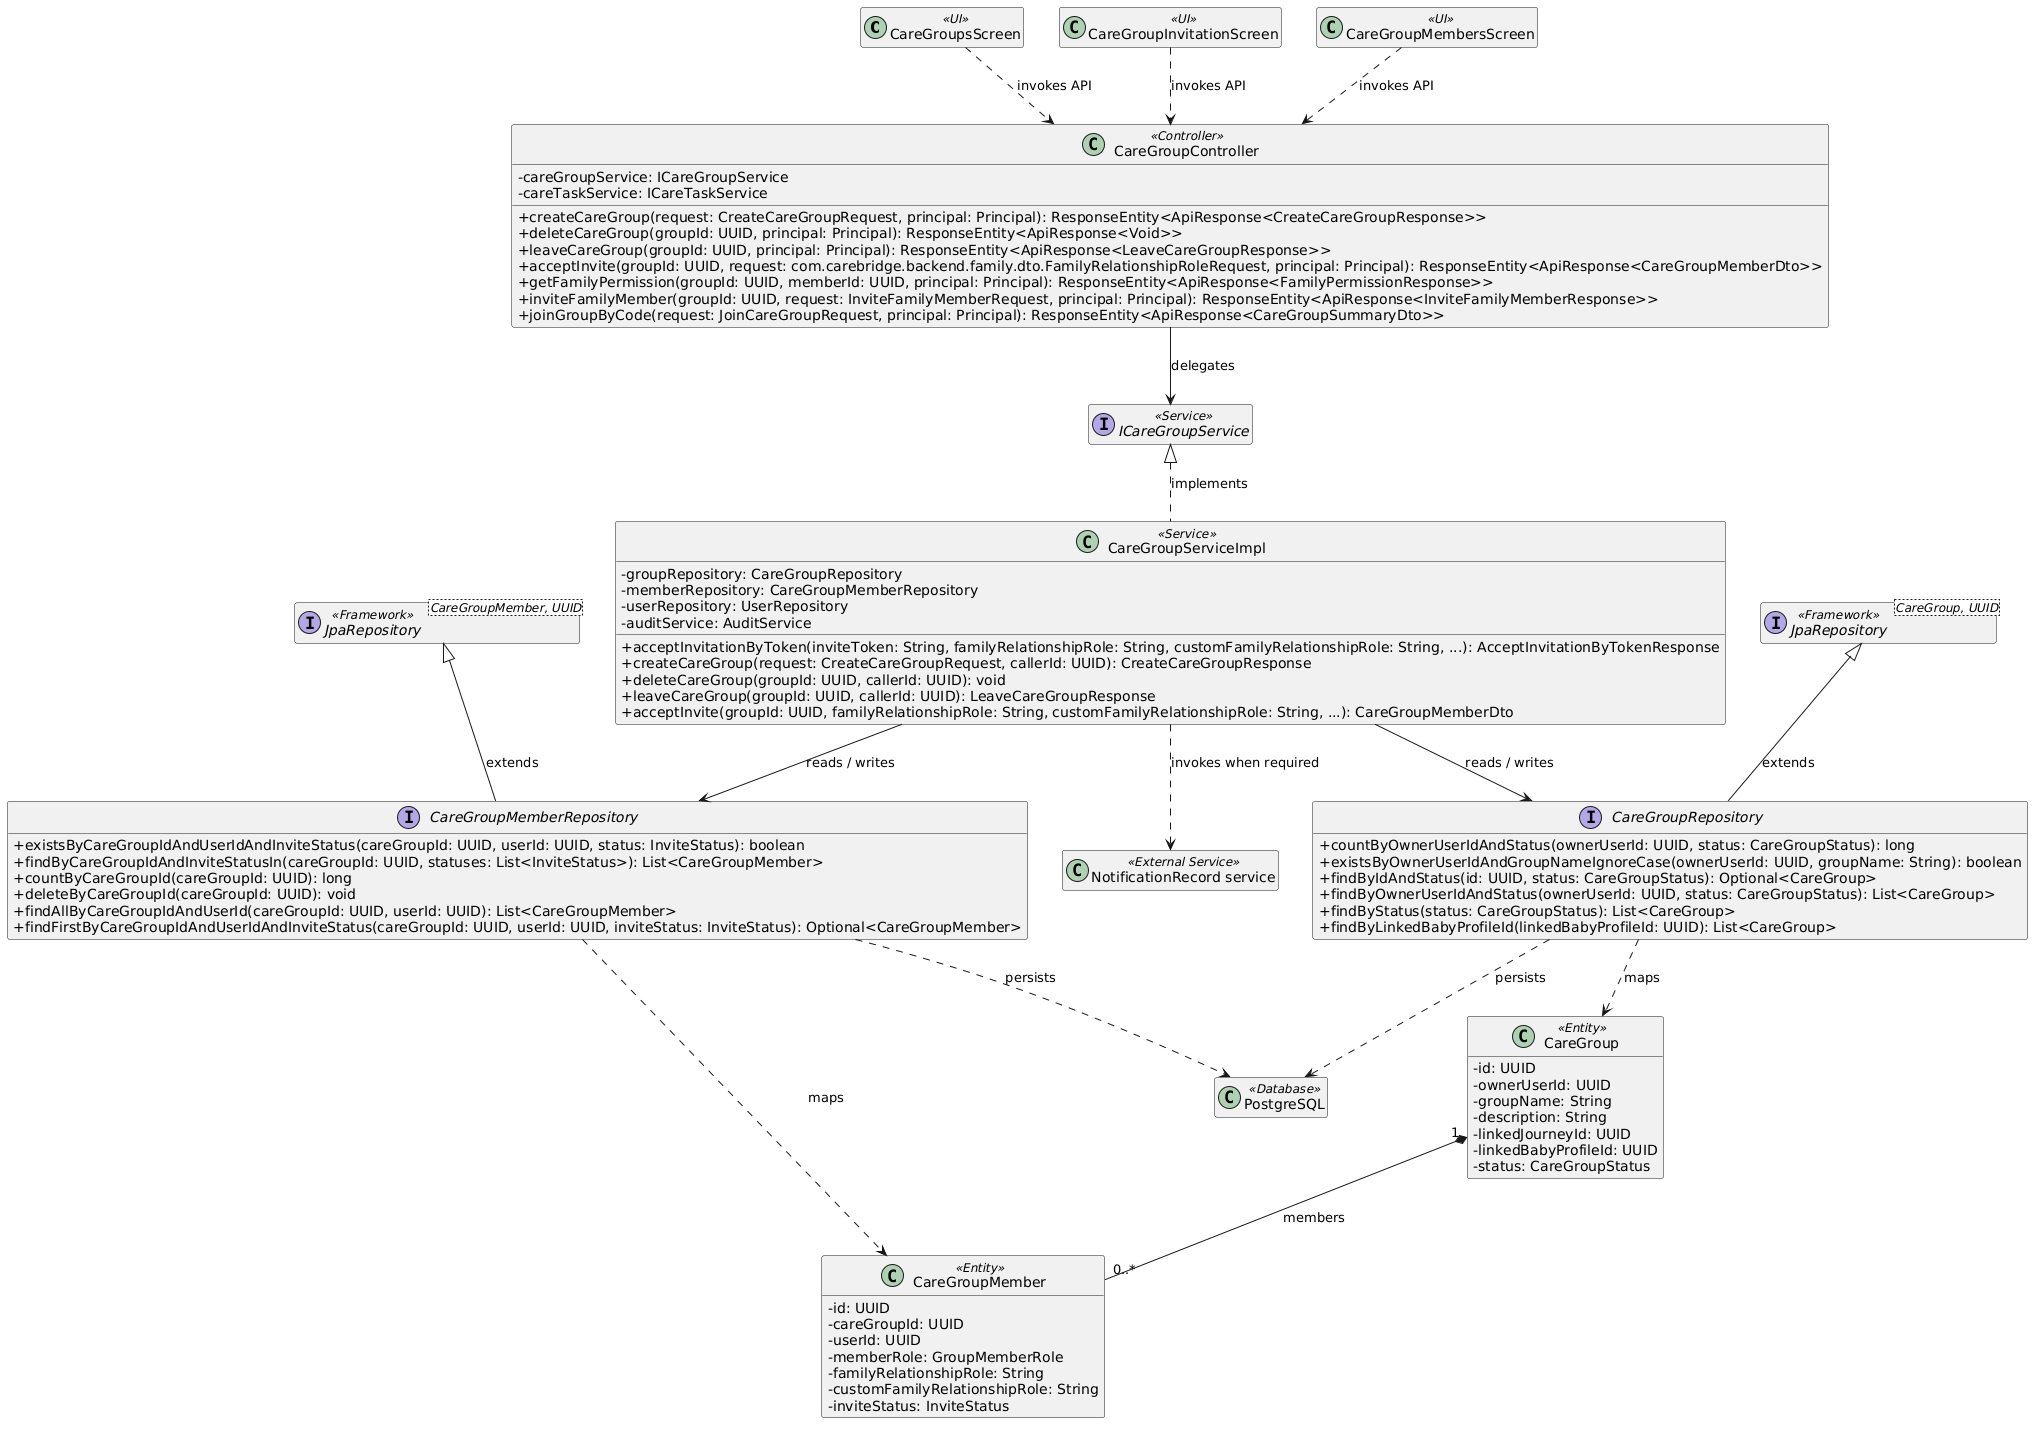

The diagram above was rendered by PlantUML. Its source (embedded in the PNG):
@startuml
skinparam classAttributeIconSize 0
hide empty members

class "CareGroupsScreen" as UI1 <<UI>>
class "CareGroupInvitationScreen" as UI2 <<UI>>
class "CareGroupMembersScreen" as UI3 <<UI>>
class "CareGroupController" as Controller1 <<Controller>> {
  - careGroupService: ICareGroupService
  - careTaskService: ICareTaskService
  + createCareGroup(request: CreateCareGroupRequest, principal: Principal): ResponseEntity<ApiResponse<CreateCareGroupResponse>>
  + deleteCareGroup(groupId: UUID, principal: Principal): ResponseEntity<ApiResponse<Void>>
  + leaveCareGroup(groupId: UUID, principal: Principal): ResponseEntity<ApiResponse<LeaveCareGroupResponse>>
  + acceptInvite(groupId: UUID, request: com.carebridge.backend.family.dto.FamilyRelationshipRoleRequest, principal: Principal): ResponseEntity<ApiResponse<CareGroupMemberDto>>
  + getFamilyPermission(groupId: UUID, memberId: UUID, principal: Principal): ResponseEntity<ApiResponse<FamilyPermissionResponse>>
  + inviteFamilyMember(groupId: UUID, request: InviteFamilyMemberRequest, principal: Principal): ResponseEntity<ApiResponse<InviteFamilyMemberResponse>>
  + joinGroupByCode(request: JoinCareGroupRequest, principal: Principal): ResponseEntity<ApiResponse<CareGroupSummaryDto>>
}
class "CareGroupServiceImpl" as Service1 <<Service>> {
  - groupRepository: CareGroupRepository
  - memberRepository: CareGroupMemberRepository
  - userRepository: UserRepository
  - auditService: AuditService
  + acceptInvitationByToken(inviteToken: String, familyRelationshipRole: String, customFamilyRelationshipRole: String, ...): AcceptInvitationByTokenResponse
  + createCareGroup(request: CreateCareGroupRequest, callerId: UUID): CreateCareGroupResponse
  + deleteCareGroup(groupId: UUID, callerId: UUID): void
  + leaveCareGroup(groupId: UUID, callerId: UUID): LeaveCareGroupResponse
  + acceptInvite(groupId: UUID, familyRelationshipRole: String, customFamilyRelationshipRole: String, ...): CareGroupMemberDto
}
interface "ICareGroupService" as Service1Contract <<Service>>
interface "CareGroupRepository" as Repository1 {
  + countByOwnerUserIdAndStatus(ownerUserId: UUID, status: CareGroupStatus): long
  + existsByOwnerUserIdAndGroupNameIgnoreCase(ownerUserId: UUID, groupName: String): boolean
  + findByIdAndStatus(id: UUID, status: CareGroupStatus): Optional<CareGroup>
  + findByOwnerUserIdAndStatus(ownerUserId: UUID, status: CareGroupStatus): List<CareGroup>
  + findByStatus(status: CareGroupStatus): List<CareGroup>
  + findByLinkedBabyProfileId(linkedBabyProfileId: UUID): List<CareGroup>
}
interface "CareGroupMemberRepository" as Repository2 {
  + existsByCareGroupIdAndUserIdAndInviteStatus(careGroupId: UUID, userId: UUID, status: InviteStatus): boolean
  + findByCareGroupIdAndInviteStatusIn(careGroupId: UUID, statuses: List<InviteStatus>): List<CareGroupMember>
  + countByCareGroupId(careGroupId: UUID): long
  + deleteByCareGroupId(careGroupId: UUID): void
  + findAllByCareGroupIdAndUserId(careGroupId: UUID, userId: UUID): List<CareGroupMember>
  + findFirstByCareGroupIdAndUserIdAndInviteStatus(careGroupId: UUID, userId: UUID, inviteStatus: InviteStatus): Optional<CareGroupMember>
}
class "CareGroup" as Entity1 <<Entity>> {
  - id: UUID
  - ownerUserId: UUID
  - groupName: String
  - description: String
  - linkedJourneyId: UUID
  - linkedBabyProfileId: UUID
  - status: CareGroupStatus
}
class "CareGroupMember" as Entity2 <<Entity>> {
  - id: UUID
  - careGroupId: UUID
  - userId: UUID
  - memberRole: GroupMemberRole
  - familyRelationshipRole: String
  - customFamilyRelationshipRole: String
  - inviteStatus: InviteStatus
}
interface "JpaRepository<CareGroup, UUID>" as Repository1Base <<Framework>>
interface "JpaRepository<CareGroupMember, UUID>" as Repository2Base <<Framework>>
class "PostgreSQL" as DB <<Database>>
class "NotificationRecord service" as External <<External Service>>

Service1Contract <|.. Service1 : implements
Repository1Base <|-- Repository1 : extends
Repository2Base <|-- Repository2 : extends
UI1 ..> Controller1 : invokes API
UI2 ..> Controller1 : invokes API
UI3 ..> Controller1 : invokes API
Controller1 --> Service1Contract : delegates
Service1 --> Repository1 : reads / writes
Service1 --> Repository2 : reads / writes
Repository1 ..> Entity1 : maps
Repository1 ..> DB : persists
Repository2 ..> Entity2 : maps
Repository2 ..> DB : persists
Service1 ..> External : invokes when required
Entity1 "1" *-- "0..*" Entity2 : members
@enduml